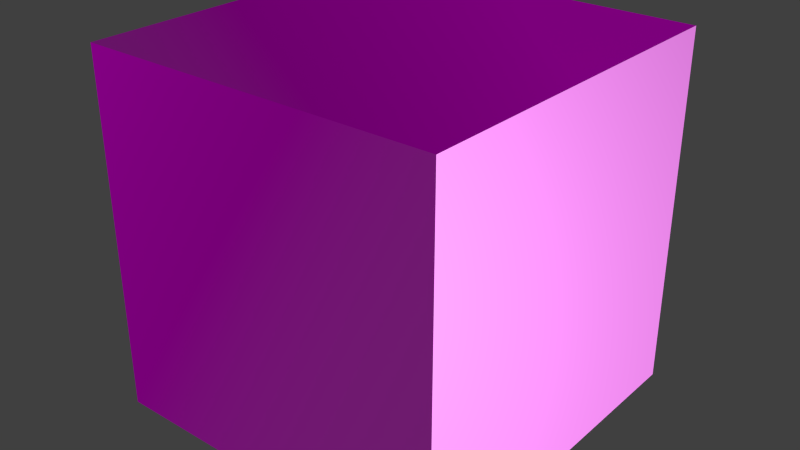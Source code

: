 # Source: cube.blend  (saved by Blender 2.77.0; exported with 4.5.12 LTS)
import bpy
from mathutils import Matrix  # noqa: F401  (used for matrix-valued properties, if any)

bpy.ops.wm.read_factory_settings(use_empty=True)
scene = bpy.context.scene
scene.name = 'Scene'

# ---- collections
col_collection_1 = bpy.data.collections.new('Collection 1'); scene.collection.children.link(col_collection_1)

# ---- images (referenced by path relative to the original .blend; pixels are not part of the script)
import os
ASSET_DIR = os.environ.get("B2B_ASSET_DIR", "")  # directory of the original .blend (textures are referenced by path, not embedded)
HERE = os.path.dirname(os.path.abspath(__file__))  # packed textures are extracted next to this script under _unpacked/

def load_image(name, relpath, width, height, colorspace="sRGB"):
    """Load a texture the original file referenced (path relative to the .blend, or extracted next to this script)."""
    p = next((c for c in (os.path.join(HERE, relpath), os.path.join(ASSET_DIR, relpath)) if relpath and os.path.exists(c)), "")
    if p:
        img = bpy.data.images.load(p, check_existing=True)
        img.name = name
    else:  # same state as the original file: an image datablock whose file is absent (Cycles renders it pink)
        img = bpy.data.images.new(name, width, height)
        img.source = "FILE"
        img.filepath = "//" + (relpath or name)
    img.colorspace_settings.name = colorspace
    return img
img_door_normal_png = load_image('door-normal.png', 'door-normal.png', 1024, 1024, 'Non-Color')
img_door_metallic_png = load_image('door-metallic.png', 'door-metallic.png', 1024, 1024, 'Non-Color')
img_door_roughness_png = load_image('door-roughness.png', 'door-roughness.png', 1024, 1024, 'Non-Color')
img_door_png = load_image('door.png', 'door.png', 1024, 1024, 'sRGB')
img_bake_half_zip_exr = load_image('bake-half-zip.exr', 'bake-half-zip.exr', 1024, 1024, 'Non-Color')

# ---- materials (node trees are filled in below, after node groups)
mat_door = bpy.data.materials.new('Door')
mat_door.alpha_threshold = 0.0
mat_door.roughness = 0.5
mat_door.line_color = (0.0, 0.0, 0.0, 1.0)

# ---- node groups
ng_dielectric_schlick = bpy.data.node_groups.new('Dielectric Schlick', 'ShaderNodeTree')
_s = ng_dielectric_schlick.interface.new_socket(name='Factor', in_out='OUTPUT', socket_type='NodeSocketFloat')
_s.min_value = 0.0
_s.max_value = 0.0
_s = ng_dielectric_schlick.interface.new_socket(name='Normal', in_out='INPUT', socket_type='NodeSocketVector')
_s.default_value = (0.5, 0.5, 0.5)
_s.min_value = -1e+04
_s.max_value = 1e+04
_s = ng_dielectric_schlick.interface.new_socket(name='F0', in_out='INPUT', socket_type='NodeSocketFloat')
_s.default_value = 5.0
_s.min_value = -1e+04
_s.max_value = 1e+04
_N = ng_dielectric_schlick.nodes; _L = ng_dielectric_schlick.links
n0 = _N.new('ShaderNodeVectorMath'); n0.name = 'Vector Math'; n0.location = (-128, 192)
n0.operation = 'DOT_PRODUCT'
n1 = _N.new('ShaderNodeMath'); n1.name = 'Math'; n1.location = (87, 182)
n1.use_clamp = True
n1.inputs[1].default_value = 0.0
n2 = _N.new('ShaderNodeMath'); n2.name = 'Math.001'; n2.location = (275, 142)
n2.operation = 'SUBTRACT'
n2.inputs[0].default_value = 1.0
n3 = _N.new('ShaderNodeMath'); n3.name = 'Math.002'; n3.location = (432, 45)
n3.operation = 'POWER'
n3.inputs[1].default_value = 5.0
n4 = _N.new('ShaderNodeMath'); n4.name = 'Math.003'; n4.location = (349, -128)
n4.operation = 'SUBTRACT'
n4.inputs[0].default_value = 1.0
n5 = _N.new('ShaderNodeMath'); n5.name = 'Math.004'; n5.location = (666, -64)
n5.operation = 'MULTIPLY'
n6 = _N.new('ShaderNodeMath'); n6.name = 'Math.005'; n6.location = (886, -133)
n6.operation = 'SUBTRACT'
n7 = _N.new('NodeGroupOutput'); n7.name = 'Group Output'; n7.location = (1155, -150)
n8 = _N.new('NodeGroupInput'); n8.name = 'Group Input'; n8.location = (-483, 91)
n9 = _N.new('ShaderNodeNewGeometry'); n9.name = 'Geometry'; n9.location = (-358, -30)
_L.new(n8.outputs[0], n0.inputs[0])
_L.new(n0.outputs[1], n1.inputs[0])
_L.new(n1.outputs[0], n2.inputs[1])
_L.new(n2.outputs[0], n3.inputs[0])
_L.new(n8.outputs[1], n4.inputs[1])
_L.new(n3.outputs[0], n5.inputs[0])
_L.new(n4.outputs[0], n5.inputs[1])
_L.new(n8.outputs[1], n6.inputs[0])
_L.new(n5.outputs[0], n6.inputs[1])
_L.new(n6.outputs[0], n7.inputs[0])
_L.new(n9.outputs[4], n0.inputs[1])
n7.is_active_output = True
ng_metal_schlick = bpy.data.node_groups.new('Metal Schlick', 'ShaderNodeTree')
_s = ng_metal_schlick.interface.new_socket(name='Specular color', in_out='OUTPUT', socket_type='NodeSocketColor')
_s.default_value = (0.0, 0.0, 0.0, 0.0)
_s = ng_metal_schlick.interface.new_socket(name='Metal specular color', in_out='INPUT', socket_type='NodeSocketColor')
_s.default_value = (0.8, 0.8, 0.8, 1.0)
_s = ng_metal_schlick.interface.new_socket(name='Normal', in_out='INPUT', socket_type='NodeSocketVector')
_s.default_value = (0.5, 0.5, 0.5)
_s.min_value = -1e+04
_s.max_value = 1e+04
_N = ng_metal_schlick.nodes; _L = ng_metal_schlick.links
n0 = _N.new('ShaderNodeGroup'); n0.name = 'Group.005'; n0.location = (202, 9)
n0.node_tree = ng_dielectric_schlick
n1 = _N.new('ShaderNodeGroup'); n1.name = 'Group.006'; n1.location = (196, -150)
n1.node_tree = ng_dielectric_schlick
n2 = _N.new('ShaderNodeGroup'); n2.name = 'Group.004'; n2.location = (198, 150)
n2.node_tree = ng_dielectric_schlick
n3 = _N.new('NodeGroupOutput'); n3.name = 'Group Output'; n3.location = (641, -5)
n4 = _N.new('ShaderNodeCombineColor'); n4.name = 'Combine RGB'; n4.location = (429, 47)
n5 = _N.new('NodeGroupInput'); n5.name = 'Group Input'; n5.location = (-519, -47)
n6 = _N.new('ShaderNodeSeparateColor'); n6.name = 'Separate RGB'; n6.location = (-202, 144)
_L.new(n6.outputs[0], n2.inputs[1])
_L.new(n6.outputs[1], n0.inputs[1])
_L.new(n6.outputs[2], n1.inputs[1])
_L.new(n2.outputs[0], n4.inputs[0])
_L.new(n0.outputs[0], n4.inputs[1])
_L.new(n1.outputs[0], n4.inputs[2])
_L.new(n4.outputs[0], n3.inputs[0])
_L.new(n5.outputs[0], n6.inputs[0])
_L.new(n5.outputs[1], n1.inputs[0])
_L.new(n5.outputs[1], n0.inputs[0])
_L.new(n5.outputs[1], n2.inputs[0])
n3.is_active_output = True
ng_smoothstep = bpy.data.node_groups.new('Smoothstep', 'ShaderNodeTree')
_s = ng_smoothstep.interface.new_socket(name='Value', in_out='OUTPUT', socket_type='NodeSocketFloat')
_s.min_value = 0.0
_s.max_value = 0.0
_s = ng_smoothstep.interface.new_socket(name='Value', in_out='INPUT', socket_type='NodeSocketFloat')
_s.default_value = 0.5
_s.min_value = -1e+04
_s.max_value = 1e+04
_N = ng_smoothstep.nodes; _L = ng_smoothstep.links
n0 = _N.new('ShaderNodeMath'); n0.name = 'Math.002'; n0.location = (-45, 42)
n0.operation = 'DIVIDE'
n0.use_clamp = True
n1 = _N.new('ShaderNodeMath'); n1.name = 'Math.004'; n1.location = (125, -57)
n1.operation = 'MULTIPLY'
n1.inputs[1].default_value = -2.0
n2 = _N.new('ShaderNodeMath'); n2.name = 'Math.005'; n2.location = (315, -17)
n2.operation = 'SUBTRACT'
n2.inputs[0].default_value = 3.0
n3 = _N.new('ShaderNodeMath'); n3.name = 'Math.006'; n3.location = (538, 108)
n3.operation = 'MULTIPLY'
n4 = _N.new('NodeGroupOutput'); n4.name = 'Group Output'; n4.location = (738, 0)
n5 = _N.new('ShaderNodeMath'); n5.name = 'Math.001'; n5.location = (-249, -91)
n5.operation = 'SUBTRACT'
n5.inputs[0].default_value = 0.45
n5.inputs[1].default_value = 0.2
n6 = _N.new('ShaderNodeMath'); n6.name = 'Math.003'; n6.location = (213, 170)
n6.operation = 'MULTIPLY'
n7 = _N.new('ShaderNodeMath'); n7.name = 'Math'; n7.location = (-259, 86)
n7.operation = 'SUBTRACT'
n7.inputs[1].default_value = 0.2
n8 = _N.new('NodeGroupInput'); n8.name = 'Group Input'; n8.location = (-523, 2)
_L.new(n7.outputs[0], n0.inputs[0])
_L.new(n5.outputs[0], n0.inputs[1])
_L.new(n0.outputs[0], n6.inputs[0])
_L.new(n0.outputs[0], n6.inputs[1])
_L.new(n0.outputs[0], n1.inputs[0])
_L.new(n1.outputs[0], n2.inputs[1])
_L.new(n6.outputs[0], n3.inputs[0])
_L.new(n2.outputs[0], n3.inputs[1])
_L.new(n3.outputs[0], n4.inputs[0])
_L.new(n8.outputs[0], n7.inputs[0])
n4.is_active_output = True
ng_standard_shader___static_only = bpy.data.node_groups.new('Standard shader - Static only', 'ShaderNodeTree')
_s = ng_standard_shader___static_only.interface.new_socket(name='Shader', in_out='OUTPUT', socket_type='NodeSocketShader')
_s = ng_standard_shader___static_only.interface.new_socket(name='Color / Specular', in_out='INPUT', socket_type='NodeSocketColor')
_s.default_value = (1.0, 1.0, 1.0, 1.0)
_s = ng_standard_shader___static_only.interface.new_socket(name='Normalmap', in_out='INPUT', socket_type='NodeSocketColor')
_s.default_value = (0.5, 0.5, 1.0, 1.0)
_s = ng_standard_shader___static_only.interface.new_socket(name='Metallic', in_out='INPUT', socket_type='NodeSocketFloat')
_s.min_value = 0.002
_s.max_value = 1.0
_s = ng_standard_shader___static_only.interface.new_socket(name='Roughness', in_out='INPUT', socket_type='NodeSocketFloat')
_s.min_value = 0.02
_s.max_value = 0.95
_s = ng_standard_shader___static_only.interface.new_socket(name='Lightmap', in_out='INPUT', socket_type='NodeSocketColor')
_N = ng_standard_shader___static_only.nodes; _L = ng_standard_shader___static_only.links
n0 = _N.new('ShaderNodeBsdfAnisotropic'); n0.name = 'Glossy BSDF'; n0.location = (16, 421)
n0.distribution = 'GGX'
n1 = _N.new('ShaderNodeMix'); n1.name = 'Mix.002'; n1.location = (-130, 851)
n1.data_type = 'RGBA'
n1.clamp_result = True
n1.inputs[7].default_value = (1.0, 1.0, 1.0, 1.0)
n2 = _N.new('ShaderNodeGroup'); n2.name = 'Group.007'; n2.location = (-513, 352)
n2.node_tree = ng_metal_schlick
n3 = _N.new('ShaderNodeGroup'); n3.name = 'Group'; n3.location = (-920, 383)
n3.node_tree = ng_smoothstep
n4 = _N.new('ShaderNodeGroup'); n4.name = 'Group.003'; n4.location = (-702, 605)
n4.node_tree = ng_dielectric_schlick
n5 = _N.new('ShaderNodeMix'); n5.name = 'Mix'; n5.location = (-238, 541)
n5.data_type = 'RGBA'
n5.clamp_result = True
n6 = _N.new('NodeGroupOutput'); n6.name = 'Group Output'; n6.location = (903, 253)
n7 = _N.new('ShaderNodeNormalMap'); n7.name = 'Normal Map'; n7.location = (-909, -68)
n7.uv_map = 'UVMap'
n8 = _N.new('ShaderNodeBsdfDiffuse'); n8.name = 'Diffuse BSDF'; n8.location = (-6, 149)
n9 = _N.new('NodeGroupInput'); n9.name = 'Group Input'; n9.location = (-1135, 161)
n10 = _N.new('ShaderNodeAddShader'); n10.name = 'Add Shader.001'; n10.location = (253, 133)
n11 = _N.new('ShaderNodeMix'); n11.name = 'Mix.001'; n11.location = (-288, 262)
n11.data_type = 'RGBA'
n11.clamp_result = True
n11.inputs[7].default_value = (0.0, 0.0, 0.0, 1.0)
n12 = _N.new('ShaderNodeEmission'); n12.name = 'Emission'; n12.location = (121, -22)
n13 = _N.new('ShaderNodeMix'); n13.name = 'Mix.003'; n13.location = (-130, 17)
n13.data_type = 'RGBA'
n13.blend_type = 'MULTIPLY'
n13.inputs[0].default_value = 1.0
n14 = _N.new('ShaderNodeMixShader'); n14.name = 'Mix Shader'; n14.location = (578, 267)
n14.width = 135
n15 = _N.new('ShaderNodeMath'); n15.name = 'Math'; n15.location = (0, 0)
n15.operation = 'POWER'
_L.new(n7.outputs[0], n8.inputs[2])
_L.new(n7.outputs[0], n0.inputs[4])
_L.new(n5.outputs[2], n0.inputs[0])
_L.new(n3.outputs[0], n11.inputs[0])
_L.new(n9.outputs[0], n11.inputs[6])
_L.new(n9.outputs[1], n7.inputs[1])
_L.new(n9.outputs[2], n3.inputs[0])
_L.new(n9.outputs[3], n8.inputs[1])
_L.new(n3.outputs[0], n4.inputs[1])
_L.new(n7.outputs[0], n4.inputs[0])
_L.new(n4.outputs[0], n5.inputs[6])
_L.new(n3.outputs[0], n5.inputs[0])
_L.new(n7.outputs[0], n2.inputs[1])
_L.new(n9.outputs[0], n2.inputs[0])
_L.new(n2.outputs[0], n5.inputs[7])
_L.new(n3.outputs[0], n1.inputs[0])
_L.new(n4.outputs[0], n1.inputs[6])
_L.new(n1.outputs[2], n14.inputs[0])
_L.new(n11.outputs[2], n8.inputs[0])
_L.new(n9.outputs[4], n13.inputs[6])
_L.new(n10.outputs[0], n14.inputs[1])
_L.new(n12.outputs[0], n10.inputs[1])
_L.new(n13.outputs[2], n12.inputs[0])
_L.new(n11.outputs[2], n13.inputs[7])
_L.new(n14.outputs[0], n6.inputs[0])
_L.new(n9.outputs[3], n15.inputs[0])
_L.new(n15.outputs[0], n0.inputs[1])
n6.is_active_output = True
ng_standard_shader = bpy.data.node_groups.new('Standard shader', 'ShaderNodeTree')
_s = ng_standard_shader.interface.new_socket(name='Shader', in_out='OUTPUT', socket_type='NodeSocketShader')
_s = ng_standard_shader.interface.new_socket(name='Color / Specular', in_out='INPUT', socket_type='NodeSocketColor')
_s.default_value = (1.0, 1.0, 1.0, 1.0)
_s = ng_standard_shader.interface.new_socket(name='Normalmap', in_out='INPUT', socket_type='NodeSocketColor')
_s.default_value = (0.5, 0.5, 1.0, 1.0)
_s = ng_standard_shader.interface.new_socket(name='Metallic', in_out='INPUT', socket_type='NodeSocketFloat')
_s.min_value = 0.002
_s.max_value = 1.0
_s = ng_standard_shader.interface.new_socket(name='Roughness', in_out='INPUT', socket_type='NodeSocketFloat')
_s.min_value = 0.02
_s.max_value = 0.95
_s = ng_standard_shader.interface.new_socket(name='Emission Color', in_out='INPUT', socket_type='NodeSocketColor')
_s = ng_standard_shader.interface.new_socket(name='Emission Strength', in_out='INPUT', socket_type='NodeSocketFloat')
_s.min_value = 0.0
_s.max_value = 1e+06
_s = ng_standard_shader.interface.new_socket(name='Lightmap', in_out='INPUT', socket_type='NodeSocketColor')
_N = ng_standard_shader.nodes; _L = ng_standard_shader.links
n0 = _N.new('ShaderNodeBsdfAnisotropic'); n0.name = 'Glossy BSDF'; n0.location = (16, 421)
n0.distribution = 'GGX'
n1 = _N.new('ShaderNodeMix'); n1.name = 'Mix.002'; n1.location = (-130, 851)
n1.data_type = 'RGBA'
n1.clamp_result = True
n1.inputs[7].default_value = (1.0, 1.0, 1.0, 1.0)
n2 = _N.new('ShaderNodeGroup'); n2.name = 'Group.007'; n2.location = (-513, 352)
n2.node_tree = ng_metal_schlick
n3 = _N.new('ShaderNodeGroup'); n3.name = 'Group'; n3.location = (-920, 383)
n3.node_tree = ng_smoothstep
n4 = _N.new('ShaderNodeGroup'); n4.name = 'Group.003'; n4.location = (-702, 605)
n4.node_tree = ng_dielectric_schlick
n5 = _N.new('ShaderNodeMix'); n5.name = 'Mix'; n5.location = (-238, 541)
n5.data_type = 'RGBA'
n5.clamp_result = True
n6 = _N.new('ShaderNodeNormalMap'); n6.name = 'Normal Map'; n6.location = (-909, -68)
n6.uv_map = 'UVMap'
n7 = _N.new('ShaderNodeBsdfDiffuse'); n7.name = 'Diffuse BSDF'; n7.location = (-6, 149)
n8 = _N.new('ShaderNodeMix'); n8.name = 'Mix.001'; n8.location = (-288, 262)
n8.data_type = 'RGBA'
n8.clamp_result = True
n8.inputs[7].default_value = (0.0, 0.0, 0.0, 1.0)
n9 = _N.new('NodeGroupOutput'); n9.name = 'Group Output'; n9.location = (748, 224)
n10 = _N.new('ShaderNodeMix'); n10.name = 'Mix.003'; n10.location = (-83, -170)
n10.data_type = 'RGBA'
n10.blend_type = 'MULTIPLY'
n10.inputs[0].default_value = 1.0
n10.inputs[6].default_value = (1.0, 1.0, 1.0, 1.0)
n11 = _N.new('ShaderNodeEmission'); n11.name = 'Emission'; n11.location = (123, -191)
n12 = _N.new('ShaderNodeEmission'); n12.name = 'Emission.001'; n12.location = (-17, -18)
n13 = _N.new('NodeGroupInput'); n13.name = 'Group Input'; n13.location = (-1135, 161)
n14 = _N.new('ShaderNodeMixShader'); n14.name = 'Mix Shader'; n14.location = (311, 283)
n14.width = 135
n15 = _N.new('ShaderNodeAddShader'); n15.name = 'Add Shader'; n15.location = (528, 226)
n16 = _N.new('ShaderNodeMath'); n16.name = 'Math'; n16.location = (0, 0)
n16.operation = 'POWER'
_L.new(n6.outputs[0], n7.inputs[2])
_L.new(n6.outputs[0], n0.inputs[4])
_L.new(n0.outputs[0], n14.inputs[2])
_L.new(n5.outputs[2], n0.inputs[0])
_L.new(n3.outputs[0], n8.inputs[0])
_L.new(n13.outputs[0], n8.inputs[6])
_L.new(n13.outputs[1], n6.inputs[1])
_L.new(n13.outputs[2], n3.inputs[0])
_L.new(n13.outputs[3], n7.inputs[1])
_L.new(n3.outputs[0], n4.inputs[1])
_L.new(n6.outputs[0], n4.inputs[0])
_L.new(n4.outputs[0], n5.inputs[6])
_L.new(n3.outputs[0], n5.inputs[0])
_L.new(n6.outputs[0], n2.inputs[1])
_L.new(n13.outputs[0], n2.inputs[0])
_L.new(n2.outputs[0], n5.inputs[7])
_L.new(n3.outputs[0], n1.inputs[0])
_L.new(n4.outputs[0], n1.inputs[6])
_L.new(n1.outputs[2], n14.inputs[0])
_L.new(n8.outputs[2], n7.inputs[0])
_L.new(n10.outputs[2], n11.inputs[0])
_L.new(n8.outputs[2], n10.inputs[7])
_L.new(n14.outputs[0], n15.inputs[0])
_L.new(n13.outputs[4], n12.inputs[0])
_L.new(n13.outputs[5], n12.inputs[1])
_L.new(n7.outputs[0], n14.inputs[1])
_L.new(n15.outputs[0], n9.inputs[0])
_L.new(n12.outputs[0], n15.inputs[1])
_L.new(n13.outputs[3], n16.inputs[0])
_L.new(n16.outputs[0], n0.inputs[1])
n9.is_active_output = True

# ---- material node trees
mat_door.use_nodes = True; mat_door.node_tree.nodes.clear()
_N = mat_door.node_tree.nodes; _L = mat_door.node_tree.links
n0 = _N.new('ShaderNodeTexImage'); n0.name = 'Image Texture.002'; n0.location = (-1262, 539)
n0.width = 140
n0.image = img_door_normal_png
n1 = _N.new('ShaderNodeUVMap'); n1.name = 'UV Map'; n1.location = (-1712, 479)
n1.uv_map = 'UVMap'
n2 = _N.new('ShaderNodeUVMap'); n2.name = 'UV Map.001'; n2.location = (-1258, -22)
n2.uv_map = 'LightmapUV'
n3 = _N.new('ShaderNodeOutputMaterial'); n3.name = 'Material Output'; n3.location = (30, 526)
n4 = _N.new('ShaderNodeGroup'); n4.name = 'Group.004'; n4.location = (-499, 807)
n4.width = 356
n4.node_tree = ng_standard_shader___static_only
n4.inputs[2].default_value = 0.16
n4.inputs[3].default_value = 0.8
n5 = _N.new('ShaderNodeGroup'); n5.name = 'Group.003'; n5.location = (-435, 570)
n5.node_tree = ng_standard_shader
n5.inputs[4].default_value = (0.0, 0.0, 0.0, 1.0)
n5.inputs[5].default_value = 0.0
n5.inputs[6].default_value = (0.0, 0.0, 0.0, 1.0)
n6 = _N.new('ShaderNodeTexImage'); n6.name = 'Image Texture.001'; n6.location = (-1076, 425)
n6.width = 140
n6.image = img_door_metallic_png
n7 = _N.new('ShaderNodeTexImage'); n7.name = 'Image Texture.004'; n7.location = (-915, 315)
n7.width = 140
n7.image = img_door_roughness_png
n8 = _N.new('ShaderNodeTexImage'); n8.name = 'Image Texture'; n8.location = (-1126, 821)
n8.width = 140
n8.image = img_door_png
n9 = _N.new('ShaderNodeTexImage'); n9.name = 'Image Texture.003'; n9.location = (-774, 78)
n9.width = 140
n9.image = img_bake_half_zip_exr
_L.new(n0.outputs[0], n5.inputs[1])
_L.new(n1.outputs[0], n0.inputs[0])
_L.new(n1.outputs[0], n8.inputs[0])
_L.new(n1.outputs[0], n6.inputs[0])
_L.new(n2.outputs[0], n9.inputs[0])
_L.new(n9.outputs[0], n4.inputs[4])
_L.new(n0.outputs[0], n4.inputs[1])
_L.new(n8.outputs[0], n4.inputs[0])
_L.new(n8.outputs[0], n5.inputs[0])
_L.new(n5.outputs[0], n3.inputs[0])
_L.new(n1.outputs[0], n7.inputs[0])
_L.new(n7.outputs[0], n5.inputs[3])
_L.new(n6.outputs[0], n5.inputs[2])
n3.is_active_output = True

# ---- world
world_world = bpy.data.worlds.new('World'); scene.world = world_world
world_world.color = (0.05088, 0.05088, 0.05088)
world_world.use_sun_shadow = False
world_world.sun_shadow_jitter_overblur = 0.0
world_world.cycles.sampling_method = 'NONE'
world_world.cycles.sample_map_resolution = 256

# ---- meshes
me_cube = bpy.data.meshes.new('Cube')
me_cube.from_pydata([(-1.0, -1.0, -1.0), (-1.0, -1.0, 1.0), (-1.0, 1.0, -1.0), (-1.0, 1.0, 1.0), (1.0, -1.0, -1.0), (1.0, -1.0, 1.0), (1.0, 1.0, -1.0), (1.0, 1.0, 1.0)], [], [(1, 3, 2, 0), (3, 7, 6, 2), (7, 5, 4, 6), (5, 1, 0, 4), (0, 2, 6, 4), (5, 7, 3, 1)])
_uv = me_cube.uv_layers.new(name='UVMap')
_uv.uv.foreach_set('vector', [0.0, 0.0, 1.0, 0.0, 1.0, 1.0, 0.0, 1.0, 0.0, 0.0, 1.0, 0.0, 1.0, 1.0, 0.0, 1.0, 0.0, 0.0, 1.0, 0.0, 1.0, 1.0, 0.0, 1.0, 0.0, 0.0, 1.0, 0.0, 1.0, 1.0, 0.0, 1.0, 0.0, 0.0, 1.0, 0.0, 1.0, 1.0, 0.0, 1.0, 0.0, 0.0, 1.0, 0.0, 1.0, 1.0, 0.0, 1.0])
me_cube.materials.append(mat_door)
me_cube.use_remesh_preserve_volume = False
me_cube.use_remesh_preserve_attributes = False
me_cube.use_mirror_vertex_groups = False
me_cube.update()

# ---- objects
ob_cube = bpy.data.objects.new('Cube', me_cube)

# ---- transforms, parenting, visibility, modifiers, constraints
ob_cube.location = (0.0, 0.0, 0.0)
ob_cube.lineart.crease_threshold = 0.0

# ---- collection membership
col_collection_1.objects.link(ob_cube)

# ---- scene / render settings (as saved in the file)
scene.frame_start = 1; scene.frame_end = 250; scene.frame_set(1)
scene.render.engine = 'CYCLES'
scene.render.resolution_percentage = 50
scene.render.dither_intensity = 0.0
scene.cycles.use_denoising = False
scene.cycles.samples = 10
scene.cycles.sampling_pattern = 'TABULATED_SOBOL'
scene.cycles.light_sampling_threshold = 0.0
scene.cycles.use_adaptive_sampling = False
scene.cycles.use_light_tree = False
scene.cycles.blur_glossy = 0.0
scene.cycles.pixel_filter_type = 'GAUSSIAN'
scene.cycles.sample_clamp_indirect = 0.0
scene.view_settings.view_transform = 'Standard'
bpy.context.view_layer.update()

# ---- added for rendering (the .blend has no active camera and no usable light): camera, sun
cam_auto = bpy.data.cameras.new('AutoCamera')
cam_auto.lens = 50.0
cam_auto.sensor_width = 36.0
cam_auto.clip_end = 1000.0
ob_auto_camera = bpy.data.objects.new('AutoCamera', cam_auto)
scene.collection.objects.link(ob_auto_camera)
ob_auto_camera.location = (3.20507, -3.84609, 2.56406)
ob_auto_camera.rotation_euler = (1.09748, -7.21219e-08, 0.694738)
scene.camera = ob_auto_camera
light_auto_sun = bpy.data.lights.new('AutoSun', 'SUN')
light_auto_sun.energy = 3.0
light_auto_sun.angle = 0.0523599
ob_auto_sun = bpy.data.objects.new('AutoSun', light_auto_sun)
scene.collection.objects.link(ob_auto_sun)
ob_auto_sun.rotation_euler = (0.872665, 0.174533, 0.523599)
bpy.context.view_layer.update()
